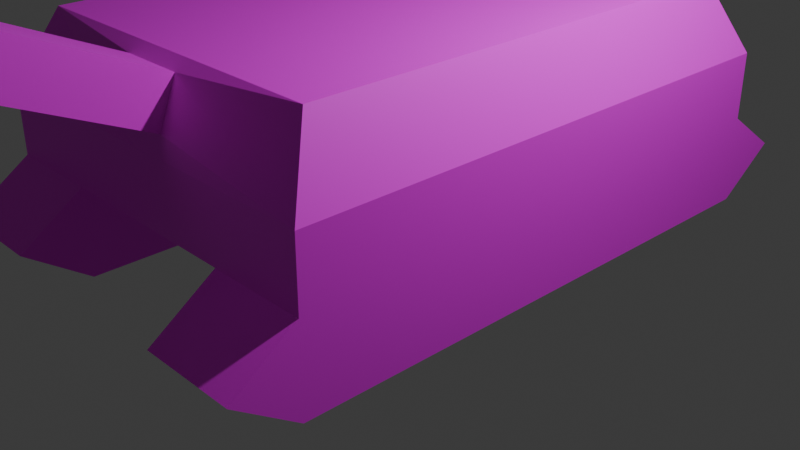 # Source: enemy2.blend  (saved by Blender 4.5.90; exported with 4.5.12 LTS)
import bpy
from mathutils import Matrix  # noqa: F401  (used for matrix-valued properties, if any)

bpy.ops.wm.read_factory_settings(use_empty=True)
scene = bpy.context.scene
scene.name = 'Scene'

# ---- collections
col_collection = bpy.data.collections.new('Collection'); scene.collection.children.link(col_collection)

# ---- images (referenced by path relative to the original .blend; pixels are not part of the script)
import os
ASSET_DIR = os.environ.get("B2B_ASSET_DIR", "")  # directory of the original .blend (textures are referenced by path, not embedded)
HERE = os.path.dirname(os.path.abspath(__file__))  # packed textures are extracted next to this script under _unpacked/

def load_image(name, relpath, width, height, colorspace="sRGB"):
    """Load a texture the original file referenced (path relative to the .blend, or extracted next to this script)."""
    p = next((c for c in (os.path.join(HERE, relpath), os.path.join(ASSET_DIR, relpath)) if relpath and os.path.exists(c)), "")
    if p:
        img = bpy.data.images.load(p, check_existing=True)
        img.name = name
    else:  # same state as the original file: an image datablock whose file is absent (Cycles renders it pink)
        img = bpy.data.images.new(name, width, height)
        img.source = "FILE"
        img.filepath = "//" + (relpath or name)
    img.colorspace_settings.name = colorspace
    return img
img_enemy2 = load_image('enemy2', 'enemy2.png', 1024, 1024, 'sRGB')

# ---- materials (node trees are filled in below, after node groups)
mat_material = bpy.data.materials.new('Material')
mat_material.alpha_threshold = 0.0
mat_material.roughness = 0.5
mat_material.line_color = (0.0, 0.0, 0.0, 1.0)

# ---- material node trees
mat_material.use_nodes = True; mat_material.node_tree.nodes.clear()
_N = mat_material.node_tree.nodes; _L = mat_material.node_tree.links
n0 = _N.new('ShaderNodeOutputMaterial'); n0.name = 'Material Output'; n0.location = (200, 100)
n1 = _N.new('ShaderNodeBsdfPrincipled'); n1.name = 'Principled BSDF'; n1.location = (-200, 100)
n1.inputs[3].default_value = 1.45
n2 = _N.new('ShaderNodeTexImage'); n2.name = 'Image Texture'; n2.location = (-490, 80)
n2.image = img_enemy2
_L.new(n1.outputs[0], n0.inputs[0])
_L.new(n2.outputs[0], n1.inputs[0])
n0.is_active_output = True

# ---- world
world_world = bpy.data.worlds.new('World'); scene.world = world_world
world_world.use_nodes = True; world_world.node_tree.nodes.clear()
_N = world_world.node_tree.nodes; _L = world_world.node_tree.links
n0 = _N.new('ShaderNodeOutputWorld'); n0.name = 'World Output'; n0.location = (200, 100)
n1 = _N.new('ShaderNodeBackground'); n1.name = 'Background'; n1.location = (-200, 100)
n1.inputs[0].default_value = (0.05088, 0.05088, 0.05088, 1.0)
_L.new(n1.outputs[0], n0.inputs[0])
n0.is_active_output = True
world_world.color = (0.05088, 0.05088, 0.05088)
world_world.sun_shadow_jitter_overblur = 0.0

# ---- cameras
cam_camera = bpy.data.cameras.new('Camera')
cam_camera.clip_end = 100.0
cam_camera.ortho_scale = 7.314

# ---- lights
light_light = bpy.data.lights.new('Light', 'POINT')
light_light.energy = 1000.0
light_light.shadow_soft_size = 0.1

# ---- meshes
me_cube = bpy.data.meshes.new('Cube')
me_cube.from_pydata([(1.0, 1.199, 4.655), (1.0, 1.199, 2.655), (1.0, -1.232, 4.655), (1.0, -1.232, 2.655), (-1.0, 1.199, 4.655), (-1.0, 1.199, 2.655), (-1.0, -1.232, 4.655), (-1.0, -1.232, 2.655), (0.8458, 1.045, 6.769), (0.8458, -1.078, 6.769), (-0.8458, 1.045, 6.769), (-0.8458, -1.078, 6.769), (2.319e-17, -1.232, 4.655), (2.319e-17, -1.078, 6.769), (3.325e-17, -1.134, 6.529), (3.166e-17, -1.219, 5.241), (-0.1686, -1.177, 5.885), (0.1686, -1.177, 5.885), (0.1757, -1.219, 5.241), (-0.1757, -1.219, 5.241), (-0.1616, -1.134, 6.529), (0.1616, -1.134, 6.529), (3.717e-17, -2.615, 9.479), (3.797e-17, -2.572, 10.12), (0.1686, -2.572, 10.12), (3.876e-17, -2.53, 10.77), (-0.1686, -2.572, 10.12), (0.1757, -2.615, 9.479), (-0.1757, -2.615, 9.479), (-0.1616, -2.53, 10.77), (0.1616, -2.53, 10.77), (2.319e-17, -1.232, 2.655), (2.319e-17, 1.199, 2.655), (-0.5, 1.199, 2.655), (0.5, 1.199, 2.655), (-0.5, -1.232, 2.655), (0.5, -1.232, 2.655), (-1.0, 1.199, 0.03921), (-1.0, -1.232, 0.03921), (-0.5, 1.199, 0.03921), (0.5, -1.232, 0.03921), (1.0, -1.232, 0.03921), (1.0, 1.199, 0.03921), (0.5, 1.199, 0.03921), (-0.5, -1.232, 0.03921), (-1.0, -1.51, 1.347), (-0.5, -1.51, 1.347), (0.5, -1.51, 1.347), (1.0, -1.51, 1.347), (1.0, 1.477, 1.347), (0.5, 1.477, 1.347), (-0.5, 1.477, 1.347), (-1.0, 1.477, 1.347)], [], [(0, 4, 10, 8), (3, 2, 12, 6, 7, 35, 31, 36), (7, 6, 4, 5), (35, 7, 45, 46), (1, 0, 2, 3), (5, 4, 0, 1, 34, 32, 33), (8, 10, 11, 13, 9), (4, 6, 11, 10), (2, 0, 8, 9), (20, 14, 13), (19, 15, 22, 28), (20, 16, 26, 29), (12, 18, 15), (12, 15, 19), (9, 13, 21, 17, 18, 12, 2), (18, 17, 24, 27), (14, 21, 13), (14, 20, 29, 25), (28, 22, 23, 26), (22, 27, 24, 23), (26, 23, 25, 29), (23, 24, 30, 25), (21, 14, 25, 30), (16, 19, 28, 26), (17, 21, 30, 24), (15, 18, 27, 22), (19, 16, 20, 13, 11, 6, 12), (35, 33, 32, 34, 36, 31), (33, 35, 46, 44, 39, 51), (38, 37, 39, 44), (40, 43, 42, 41), (44, 46, 45, 38), (1, 49, 50, 34), (1, 3, 48, 41, 42, 49), (36, 34, 50, 43, 40, 47), (42, 43, 50, 49), (7, 5, 52, 37, 38, 45), (41, 48, 47, 40), (3, 36, 47, 48), (37, 52, 51, 39), (5, 33, 51, 52)])
_uv = me_cube.uv_layers.new(name='UVMap')
_uv.uv.foreach_set('vector', [0.09961, 0.1133, 0.09961, 0.09299, 0.09961, 0.09299, 0.09961, 0.1133, 0.07931, 0.1336, 0.09961, 0.1336, 0.09961, 0.1488, 0.09961, 0.1539, 0.07931, 0.1539, 0.07931, 0.1488, 0.07931, 0.1437, 0.07931, 0.1387, 0.07931, 0.07269, 0.09961, 0.07269, 0.09961, 0.09299, 0.07931, 0.09299, 0.0252, 0.3236, 0.04797, 0.3236, 0.04797, 0.3832, 0.0252, 0.3832, 0.07931, 0.1133, 0.09961, 0.1133, 0.09961, 0.1336, 0.07931, 0.1336, 0.07931, 0.09299, 0.09961, 0.09299, 0.09961, 0.1133, 0.07931, 0.1133, 0.07931, 0.1082, 0.07931, 0.1031, 0.07931, 0.09806, 0.09961, 0.1133, 0.1199, 0.1133, 0.1199, 0.1336, 0.1047, 0.1336, 0.09961, 0.1336, 0.09961, 0.09299, 0.09961, 0.07269, 0.09961, 0.07269, 0.09961, 0.09299, 0.09961, 0.1336, 0.09961, 0.1133, 0.09961, 0.1133, 0.09961, 0.1336, 0.09961, 0.1488, 0.09961, 0.1437, 0.09961, 0.1488, 0.05532, 0.4461, 0.05532, 0.4144, 0.05532, 0.4144, 0.05532, 0.4461, 0.05532, 0.4461, 0.05532, 0.4461, 0.05532, 0.4461, 0.05532, 0.4461, 0.09961, 0.1387, 0.09961, 0.1387, 0.09961, 0.1437, 0.09961, 0.1437, 0.09961, 0.1437, 0.09961, 0.1488, 0.09961, 0.1336, 0.09961, 0.1387, 0.09961, 0.1387, 0.09961, 0.1387, 0.09961, 0.1387, 0.09961, 0.1387, 0.09961, 0.1336, 0.05532, 0.3828, 0.05532, 0.3828, 0.05532, 0.3828, 0.05532, 0.3828, 0.09961, 0.1437, 0.09961, 0.1387, 0.09961, 0.1437, 0.05532, 0.4144, 0.05532, 0.4461, 0.05532, 0.4461, 0.05532, 0.4144, 0.05532, 0.4461, 0.05532, 0.4144, 0.05532, 0.4144, 0.05532, 0.4461, 0.05532, 0.4144, 0.05532, 0.3828, 0.05532, 0.3828, 0.05532, 0.4144, 0.05532, 0.4461, 0.05532, 0.4144, 0.05532, 0.4144, 0.05532, 0.4461, 0.05532, 0.4144, 0.05532, 0.3828, 0.05532, 0.3828, 0.05532, 0.4144, 0.05532, 0.3828, 0.05532, 0.4144, 0.05532, 0.4144, 0.05532, 0.3828, 0.05532, 0.4461, 0.05532, 0.4461, 0.05532, 0.4461, 0.05532, 0.4461, 0.05532, 0.3828, 0.05532, 0.3828, 0.05532, 0.3828, 0.05532, 0.3828, 0.05532, 0.4144, 0.05532, 0.3828, 0.05532, 0.3828, 0.05532, 0.4144, 0.09961, 0.1488, 0.09961, 0.1488, 0.09961, 0.1488, 0.09961, 0.1488, 0.09961, 0.1539, 0.09961, 0.1539, 0.09961, 0.1488, 0.07931, 0.1488, 0.07931, 0.09806, 0.07931, 0.1031, 0.07931, 0.1082, 0.07931, 0.1387, 0.07931, 0.1437, 0.4569, 0.9734, 0.07062, 0.9734, 0.02651, 0.9091, 0.07062, 0.8447, 0.4569, 0.8447, 0.501, 0.9091, 0.09351, 0.3236, 0.09351, 0.4343, 0.07074, 0.4343, 0.07074, 0.3236, 0.09351, 0.4343, 0.09351, 0.5451, 0.07074, 0.5451, 0.07074, 0.4343, 0.0252, 0.4428, 0.0252, 0.3832, 0.04797, 0.3832, 0.04797, 0.4428, 0.04797, 0.4428, 0.04797, 0.5023, 0.0252, 0.5023, 0.0252, 0.4428, 0.4569, 0.8447, 0.07062, 0.8447, 0.02651, 0.7804, 0.07062, 0.7161, 0.4569, 0.7161, 0.501, 0.7804, 0.9313, 0.9734, 0.5451, 0.9734, 0.501, 0.9091, 0.5451, 0.8447, 0.9313, 0.8447, 0.9754, 0.9091, 0.04797, 0.5619, 0.0252, 0.5619, 0.0252, 0.5023, 0.04797, 0.5023, 0.9313, 0.8447, 0.5451, 0.8447, 0.501, 0.7804, 0.5451, 0.7161, 0.9313, 0.7161, 0.9754, 0.7804, 0.04797, 0.4428, 0.04797, 0.3832, 0.07074, 0.3832, 0.07074, 0.4428, 0.04797, 0.3236, 0.07074, 0.3236, 0.07074, 0.3832, 0.04797, 0.3832, 0.04797, 0.5619, 0.04797, 0.5023, 0.07074, 0.5023, 0.07074, 0.5619, 0.04797, 0.4428, 0.07074, 0.4428, 0.07074, 0.5023, 0.04797, 0.5023])
me_cube.materials.append(mat_material)
me_cube.use_mirror_vertex_groups = False
me_cube.update()

# ---- objects
ob_cube = bpy.data.objects.new('Cube', me_cube)
ob_light = bpy.data.objects.new('Light', light_light)
ob_camera = bpy.data.objects.new('Camera', cam_camera)

# ---- transforms, parenting, visibility, modifiers, constraints
ob_cube.location = (0.0, 0.0, 0.0)
ob_cube.scale = (2.028, 2.331, 0.3436)
ob_cube.lock_rotations_4d = False
ob_cube.empty_display_type = 'ARROWS'
ob_cube.lineart.crease_threshold = 0.0
ob_light.location = (4.076, 1.005, 5.904)
ob_light.rotation_euler = (0.6503, 0.05522, 1.866)
ob_light.lock_rotations_4d = False
ob_light.empty_display_type = 'ARROWS'
ob_light.color = (0.0, 0.0, 0.0, 0.0)
ob_light.lineart.crease_threshold = 0.0
ob_camera.location = (7.359, -6.926, 4.958)
ob_camera.rotation_euler = (1.109, 0.0, 0.8149)
ob_camera.lock_rotations_4d = False
ob_camera.empty_display_type = 'ARROWS'
ob_camera.color = (0.0, 0.0, 0.0, 0.0)
ob_camera.display_type = 'WIRE'
ob_camera.lineart.crease_threshold = 0.0

# ---- collection membership
col_collection.objects.link(ob_cube)
col_collection.objects.link(ob_light)
col_collection.objects.link(ob_camera)

# ---- scene / render settings (as saved in the file)
scene.camera = ob_camera
scene.frame_start = 1; scene.frame_end = 250; scene.frame_set(1)
scene.render.engine = 'BLENDER_EEVEE_NEXT'
bpy.context.view_layer.update()
